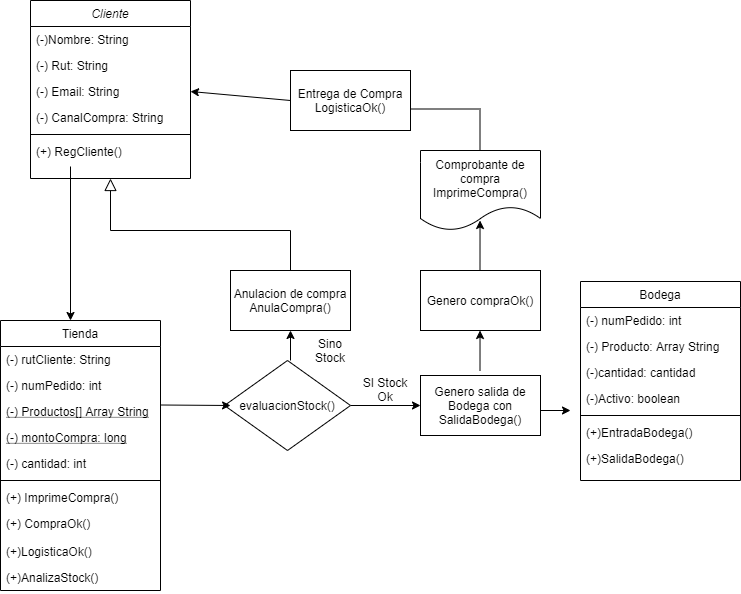

The diagram above was exported from draw.io. Its source (the exported page's mxGraphModel, read from the mxfile embedded in the PNG):
<mxGraphModel dx="852" dy="494" grid="1" gridSize="10" guides="1" tooltips="1" connect="1" arrows="1" fold="1" page="1" pageScale="1" pageWidth="827" pageHeight="1169" math="0" shadow="0">
  <root>
    <mxCell id="WIyWlLk6GJQsqaUBKTNV-0" />
    <mxCell id="WIyWlLk6GJQsqaUBKTNV-1" parent="WIyWlLk6GJQsqaUBKTNV-0" />
    <mxCell id="zkfFHV4jXpPFQw0GAbJ--0" value="Cliente" style="swimlane;fontStyle=2;align=center;verticalAlign=top;childLayout=stackLayout;horizontal=1;startSize=26;horizontalStack=0;resizeParent=1;resizeLast=0;collapsible=1;marginBottom=0;rounded=0;shadow=0;strokeWidth=1;" parent="WIyWlLk6GJQsqaUBKTNV-1" vertex="1">
      <mxGeometry x="80" y="60" width="160" height="178" as="geometry">
        <mxRectangle x="230" y="140" width="160" height="26" as="alternateBounds" />
      </mxGeometry>
    </mxCell>
    <mxCell id="zkfFHV4jXpPFQw0GAbJ--1" value="(-)Nombre: String" style="text;align=left;verticalAlign=top;spacingLeft=4;spacingRight=4;overflow=hidden;rotatable=0;points=[[0,0.5],[1,0.5]];portConstraint=eastwest;" parent="zkfFHV4jXpPFQw0GAbJ--0" vertex="1">
      <mxGeometry y="26" width="160" height="26" as="geometry" />
    </mxCell>
    <mxCell id="zkfFHV4jXpPFQw0GAbJ--2" value="(-) Rut: String" style="text;align=left;verticalAlign=top;spacingLeft=4;spacingRight=4;overflow=hidden;rotatable=0;points=[[0,0.5],[1,0.5]];portConstraint=eastwest;rounded=0;shadow=0;html=0;" parent="zkfFHV4jXpPFQw0GAbJ--0" vertex="1">
      <mxGeometry y="52" width="160" height="26" as="geometry" />
    </mxCell>
    <mxCell id="zkfFHV4jXpPFQw0GAbJ--3" value="(-) Email: String" style="text;align=left;verticalAlign=top;spacingLeft=4;spacingRight=4;overflow=hidden;rotatable=0;points=[[0,0.5],[1,0.5]];portConstraint=eastwest;rounded=0;shadow=0;html=0;" parent="zkfFHV4jXpPFQw0GAbJ--0" vertex="1">
      <mxGeometry y="78" width="160" height="26" as="geometry" />
    </mxCell>
    <mxCell id="kVNQdvCWKng1b9OUHPqY-29" value="(-) CanalCompra: String" style="text;align=left;verticalAlign=top;spacingLeft=4;spacingRight=4;overflow=hidden;rotatable=0;points=[[0,0.5],[1,0.5]];portConstraint=eastwest;rounded=0;shadow=0;html=0;" parent="zkfFHV4jXpPFQw0GAbJ--0" vertex="1">
      <mxGeometry y="104" width="160" height="26" as="geometry" />
    </mxCell>
    <mxCell id="zkfFHV4jXpPFQw0GAbJ--4" value="" style="line;html=1;strokeWidth=1;align=left;verticalAlign=middle;spacingTop=-1;spacingLeft=3;spacingRight=3;rotatable=0;labelPosition=right;points=[];portConstraint=eastwest;" parent="zkfFHV4jXpPFQw0GAbJ--0" vertex="1">
      <mxGeometry y="130" width="160" height="8" as="geometry" />
    </mxCell>
    <mxCell id="zkfFHV4jXpPFQw0GAbJ--5" value="(+) RegCliente()" style="text;align=left;verticalAlign=top;spacingLeft=4;spacingRight=4;overflow=hidden;rotatable=0;points=[[0,0.5],[1,0.5]];portConstraint=eastwest;" parent="zkfFHV4jXpPFQw0GAbJ--0" vertex="1">
      <mxGeometry y="138" width="160" height="26" as="geometry" />
    </mxCell>
    <mxCell id="zkfFHV4jXpPFQw0GAbJ--6" value="Tienda" style="swimlane;fontStyle=0;align=center;verticalAlign=top;childLayout=stackLayout;horizontal=1;startSize=26;horizontalStack=0;resizeParent=1;resizeLast=0;collapsible=1;marginBottom=0;rounded=0;shadow=0;strokeWidth=1;" parent="WIyWlLk6GJQsqaUBKTNV-1" vertex="1">
      <mxGeometry x="50" y="380" width="160" height="270" as="geometry">
        <mxRectangle x="130" y="380" width="160" height="26" as="alternateBounds" />
      </mxGeometry>
    </mxCell>
    <mxCell id="zkfFHV4jXpPFQw0GAbJ--7" value="(-) rutCliente: String" style="text;align=left;verticalAlign=top;spacingLeft=4;spacingRight=4;overflow=hidden;rotatable=0;points=[[0,0.5],[1,0.5]];portConstraint=eastwest;" parent="zkfFHV4jXpPFQw0GAbJ--6" vertex="1">
      <mxGeometry y="26" width="160" height="26" as="geometry" />
    </mxCell>
    <mxCell id="kVNQdvCWKng1b9OUHPqY-23" value="(-) numPedido: int" style="text;align=left;verticalAlign=top;spacingLeft=4;spacingRight=4;overflow=hidden;rotatable=0;points=[[0,0.5],[1,0.5]];portConstraint=eastwest;" parent="zkfFHV4jXpPFQw0GAbJ--6" vertex="1">
      <mxGeometry y="52" width="160" height="26" as="geometry" />
    </mxCell>
    <mxCell id="zkfFHV4jXpPFQw0GAbJ--10" value="(-) Productos[] Array String" style="text;align=left;verticalAlign=top;spacingLeft=4;spacingRight=4;overflow=hidden;rotatable=0;points=[[0,0.5],[1,0.5]];portConstraint=eastwest;fontStyle=4" parent="zkfFHV4jXpPFQw0GAbJ--6" vertex="1">
      <mxGeometry y="78" width="160" height="26" as="geometry" />
    </mxCell>
    <mxCell id="kVNQdvCWKng1b9OUHPqY-27" value="(-) montoCompra: long" style="text;align=left;verticalAlign=top;spacingLeft=4;spacingRight=4;overflow=hidden;rotatable=0;points=[[0,0.5],[1,0.5]];portConstraint=eastwest;fontStyle=4" parent="zkfFHV4jXpPFQw0GAbJ--6" vertex="1">
      <mxGeometry y="104" width="160" height="26" as="geometry" />
    </mxCell>
    <mxCell id="w2_AH1Fn3sPUVxf8AlKR-0" value="(-) cantidad: int" style="text;align=left;verticalAlign=top;spacingLeft=4;spacingRight=4;overflow=hidden;rotatable=0;points=[[0,0.5],[1,0.5]];portConstraint=eastwest;" vertex="1" parent="zkfFHV4jXpPFQw0GAbJ--6">
      <mxGeometry y="130" width="160" height="26" as="geometry" />
    </mxCell>
    <mxCell id="zkfFHV4jXpPFQw0GAbJ--9" value="" style="line;html=1;strokeWidth=1;align=left;verticalAlign=middle;spacingTop=-1;spacingLeft=3;spacingRight=3;rotatable=0;labelPosition=right;points=[];portConstraint=eastwest;" parent="zkfFHV4jXpPFQw0GAbJ--6" vertex="1">
      <mxGeometry y="156" width="160" height="8" as="geometry" />
    </mxCell>
    <mxCell id="kVNQdvCWKng1b9OUHPqY-14" value="(+) ImprimeCompra()" style="text;align=left;verticalAlign=top;spacingLeft=4;spacingRight=4;overflow=hidden;rotatable=0;points=[[0,0.5],[1,0.5]];portConstraint=eastwest;" parent="zkfFHV4jXpPFQw0GAbJ--6" vertex="1">
      <mxGeometry y="164" width="160" height="26" as="geometry" />
    </mxCell>
    <mxCell id="zkfFHV4jXpPFQw0GAbJ--11" value="(+) CompraOk()" style="text;align=left;verticalAlign=top;spacingLeft=4;spacingRight=4;overflow=hidden;rotatable=0;points=[[0,0.5],[1,0.5]];portConstraint=eastwest;" parent="zkfFHV4jXpPFQw0GAbJ--6" vertex="1">
      <mxGeometry y="190" width="160" height="28" as="geometry" />
    </mxCell>
    <mxCell id="kVNQdvCWKng1b9OUHPqY-25" value="(+)LogisticaOk()" style="text;align=left;verticalAlign=top;spacingLeft=4;spacingRight=4;overflow=hidden;rotatable=0;points=[[0,0.5],[1,0.5]];portConstraint=eastwest;" parent="zkfFHV4jXpPFQw0GAbJ--6" vertex="1">
      <mxGeometry y="218" width="160" height="26" as="geometry" />
    </mxCell>
    <mxCell id="kVNQdvCWKng1b9OUHPqY-26" value="(+)AnalizaStock()" style="text;align=left;verticalAlign=top;spacingLeft=4;spacingRight=4;overflow=hidden;rotatable=0;points=[[0,0.5],[1,0.5]];portConstraint=eastwest;" parent="zkfFHV4jXpPFQw0GAbJ--6" vertex="1">
      <mxGeometry y="244" width="160" height="26" as="geometry" />
    </mxCell>
    <mxCell id="zkfFHV4jXpPFQw0GAbJ--16" value="" style="endArrow=block;endSize=10;endFill=0;shadow=0;strokeWidth=1;rounded=0;edgeStyle=elbowEdgeStyle;elbow=vertical;exitX=0.5;exitY=0;exitDx=0;exitDy=0;" parent="WIyWlLk6GJQsqaUBKTNV-1" source="kVNQdvCWKng1b9OUHPqY-22" target="zkfFHV4jXpPFQw0GAbJ--0" edge="1">
      <mxGeometry width="160" relative="1" as="geometry">
        <mxPoint x="340" y="320" as="sourcePoint" />
        <mxPoint x="170" y="251" as="targetPoint" />
        <Array as="points">
          <mxPoint x="340" y="290" />
          <mxPoint x="300" y="290" />
          <mxPoint x="190" y="260" />
          <mxPoint x="230" y="290" />
          <mxPoint x="340" y="370" />
          <mxPoint x="160" y="289" />
        </Array>
      </mxGeometry>
    </mxCell>
    <mxCell id="zkfFHV4jXpPFQw0GAbJ--17" value="Bodega" style="swimlane;fontStyle=0;align=center;verticalAlign=top;childLayout=stackLayout;horizontal=1;startSize=26;horizontalStack=0;resizeParent=1;resizeLast=0;collapsible=1;marginBottom=0;rounded=0;shadow=0;strokeWidth=1;" parent="WIyWlLk6GJQsqaUBKTNV-1" vertex="1">
      <mxGeometry x="630" y="341" width="160" height="199" as="geometry">
        <mxRectangle x="550" y="140" width="160" height="26" as="alternateBounds" />
      </mxGeometry>
    </mxCell>
    <mxCell id="zkfFHV4jXpPFQw0GAbJ--18" value="(-) numPedido: int" style="text;align=left;verticalAlign=top;spacingLeft=4;spacingRight=4;overflow=hidden;rotatable=0;points=[[0,0.5],[1,0.5]];portConstraint=eastwest;" parent="zkfFHV4jXpPFQw0GAbJ--17" vertex="1">
      <mxGeometry y="26" width="160" height="26" as="geometry" />
    </mxCell>
    <mxCell id="zkfFHV4jXpPFQw0GAbJ--19" value="(-) Producto: Array String" style="text;align=left;verticalAlign=top;spacingLeft=4;spacingRight=4;overflow=hidden;rotatable=0;points=[[0,0.5],[1,0.5]];portConstraint=eastwest;rounded=0;shadow=0;html=0;" parent="zkfFHV4jXpPFQw0GAbJ--17" vertex="1">
      <mxGeometry y="52" width="160" height="26" as="geometry" />
    </mxCell>
    <mxCell id="zkfFHV4jXpPFQw0GAbJ--20" value="(-)cantidad: cantidad" style="text;align=left;verticalAlign=top;spacingLeft=4;spacingRight=4;overflow=hidden;rotatable=0;points=[[0,0.5],[1,0.5]];portConstraint=eastwest;rounded=0;shadow=0;html=0;" parent="zkfFHV4jXpPFQw0GAbJ--17" vertex="1">
      <mxGeometry y="78" width="160" height="26" as="geometry" />
    </mxCell>
    <mxCell id="zkfFHV4jXpPFQw0GAbJ--21" value="(-)Activo: boolean" style="text;align=left;verticalAlign=top;spacingLeft=4;spacingRight=4;overflow=hidden;rotatable=0;points=[[0,0.5],[1,0.5]];portConstraint=eastwest;rounded=0;shadow=0;html=0;" parent="zkfFHV4jXpPFQw0GAbJ--17" vertex="1">
      <mxGeometry y="104" width="160" height="26" as="geometry" />
    </mxCell>
    <mxCell id="zkfFHV4jXpPFQw0GAbJ--23" value="" style="line;html=1;strokeWidth=1;align=left;verticalAlign=middle;spacingTop=-1;spacingLeft=3;spacingRight=3;rotatable=0;labelPosition=right;points=[];portConstraint=eastwest;" parent="zkfFHV4jXpPFQw0GAbJ--17" vertex="1">
      <mxGeometry y="130" width="160" height="8" as="geometry" />
    </mxCell>
    <mxCell id="zkfFHV4jXpPFQw0GAbJ--24" value="(+)EntradaBodega()" style="text;align=left;verticalAlign=top;spacingLeft=4;spacingRight=4;overflow=hidden;rotatable=0;points=[[0,0.5],[1,0.5]];portConstraint=eastwest;" parent="zkfFHV4jXpPFQw0GAbJ--17" vertex="1">
      <mxGeometry y="138" width="160" height="26" as="geometry" />
    </mxCell>
    <mxCell id="zkfFHV4jXpPFQw0GAbJ--25" value="(+)SalidaBodega()" style="text;align=left;verticalAlign=top;spacingLeft=4;spacingRight=4;overflow=hidden;rotatable=0;points=[[0,0.5],[1,0.5]];portConstraint=eastwest;" parent="zkfFHV4jXpPFQw0GAbJ--17" vertex="1">
      <mxGeometry y="164" width="160" height="26" as="geometry" />
    </mxCell>
    <mxCell id="kVNQdvCWKng1b9OUHPqY-2" value="" style="endArrow=classic;html=1;exitX=0.25;exitY=1.077;exitDx=0;exitDy=0;exitPerimeter=0;" parent="WIyWlLk6GJQsqaUBKTNV-1" source="zkfFHV4jXpPFQw0GAbJ--5" edge="1">
      <mxGeometry width="50" height="50" relative="1" as="geometry">
        <mxPoint x="120" y="330" as="sourcePoint" />
        <mxPoint x="120" y="380" as="targetPoint" />
      </mxGeometry>
    </mxCell>
    <mxCell id="kVNQdvCWKng1b9OUHPqY-6" style="edgeStyle=orthogonalEdgeStyle;rounded=0;orthogonalLoop=1;jettySize=auto;html=1;" parent="WIyWlLk6GJQsqaUBKTNV-1" source="kVNQdvCWKng1b9OUHPqY-3" edge="1">
      <mxGeometry relative="1" as="geometry">
        <mxPoint x="470" y="465" as="targetPoint" />
      </mxGeometry>
    </mxCell>
    <mxCell id="kVNQdvCWKng1b9OUHPqY-3" value="evaluacionStock()" style="rhombus;whiteSpace=wrap;html=1;" parent="WIyWlLk6GJQsqaUBKTNV-1" vertex="1">
      <mxGeometry x="274" y="420" width="126" height="90" as="geometry" />
    </mxCell>
    <mxCell id="kVNQdvCWKng1b9OUHPqY-5" value="" style="endArrow=classic;html=1;entryX=0.048;entryY=0.5;entryDx=0;entryDy=0;entryPerimeter=0;" parent="WIyWlLk6GJQsqaUBKTNV-1" target="kVNQdvCWKng1b9OUHPqY-3" edge="1">
      <mxGeometry width="50" height="50" relative="1" as="geometry">
        <mxPoint x="210" y="464.5" as="sourcePoint" />
        <mxPoint x="270" y="465" as="targetPoint" />
      </mxGeometry>
    </mxCell>
    <mxCell id="kVNQdvCWKng1b9OUHPqY-7" value="SI Stock Ok" style="text;html=1;strokeColor=none;fillColor=none;align=center;verticalAlign=middle;whiteSpace=wrap;rounded=0;" parent="WIyWlLk6GJQsqaUBKTNV-1" vertex="1">
      <mxGeometry x="410" y="439" width="50" height="20" as="geometry" />
    </mxCell>
    <mxCell id="kVNQdvCWKng1b9OUHPqY-8" value="Genero salida de Bodega con SalidaBodega()" style="rounded=0;whiteSpace=wrap;html=1;" parent="WIyWlLk6GJQsqaUBKTNV-1" vertex="1">
      <mxGeometry x="470" y="435" width="120" height="60" as="geometry" />
    </mxCell>
    <mxCell id="kVNQdvCWKng1b9OUHPqY-9" value="" style="endArrow=classic;html=1;" parent="WIyWlLk6GJQsqaUBKTNV-1" edge="1">
      <mxGeometry width="50" height="50" relative="1" as="geometry">
        <mxPoint x="590" y="470" as="sourcePoint" />
        <mxPoint x="620" y="470" as="targetPoint" />
      </mxGeometry>
    </mxCell>
    <mxCell id="kVNQdvCWKng1b9OUHPqY-10" value="" style="endArrow=classic;html=1;entryX=0.496;entryY=1;entryDx=0;entryDy=0;entryPerimeter=0;" parent="WIyWlLk6GJQsqaUBKTNV-1" target="kVNQdvCWKng1b9OUHPqY-11" edge="1">
      <mxGeometry width="50" height="50" relative="1" as="geometry">
        <mxPoint x="529.5" y="430" as="sourcePoint" />
        <mxPoint x="529.5" y="400" as="targetPoint" />
      </mxGeometry>
    </mxCell>
    <mxCell id="kVNQdvCWKng1b9OUHPqY-11" value="Genero compraOk()" style="rounded=0;whiteSpace=wrap;html=1;" parent="WIyWlLk6GJQsqaUBKTNV-1" vertex="1">
      <mxGeometry x="470" y="330" width="120" height="60" as="geometry" />
    </mxCell>
    <mxCell id="kVNQdvCWKng1b9OUHPqY-12" value="Comprobante de compra ImprimeCompra()" style="shape=document;whiteSpace=wrap;html=1;boundedLbl=1;" parent="WIyWlLk6GJQsqaUBKTNV-1" vertex="1">
      <mxGeometry x="470" y="210" width="120" height="80" as="geometry" />
    </mxCell>
    <mxCell id="kVNQdvCWKng1b9OUHPqY-13" value="" style="endArrow=classic;html=1;entryX=0.496;entryY=0.875;entryDx=0;entryDy=0;entryPerimeter=0;" parent="WIyWlLk6GJQsqaUBKTNV-1" target="kVNQdvCWKng1b9OUHPqY-12" edge="1">
      <mxGeometry width="50" height="50" relative="1" as="geometry">
        <mxPoint x="529.5" y="330" as="sourcePoint" />
        <mxPoint x="529.5" y="290" as="targetPoint" />
      </mxGeometry>
    </mxCell>
    <mxCell id="kVNQdvCWKng1b9OUHPqY-15" value="" style="endArrow=none;html=1;" parent="WIyWlLk6GJQsqaUBKTNV-1" edge="1">
      <mxGeometry width="50" height="50" relative="1" as="geometry">
        <mxPoint x="460" y="168.5" as="sourcePoint" />
        <mxPoint x="530" y="168.5" as="targetPoint" />
      </mxGeometry>
    </mxCell>
    <mxCell id="kVNQdvCWKng1b9OUHPqY-17" value="" style="endArrow=none;html=1;" parent="WIyWlLk6GJQsqaUBKTNV-1" edge="1">
      <mxGeometry width="50" height="50" relative="1" as="geometry">
        <mxPoint x="529.5" y="210" as="sourcePoint" />
        <mxPoint x="529.5" y="170" as="targetPoint" />
      </mxGeometry>
    </mxCell>
    <mxCell id="kVNQdvCWKng1b9OUHPqY-18" value="Entrega de Compra&lt;br&gt;LogisticaOk()" style="rounded=0;whiteSpace=wrap;html=1;" parent="WIyWlLk6GJQsqaUBKTNV-1" vertex="1">
      <mxGeometry x="340" y="130" width="120" height="60" as="geometry" />
    </mxCell>
    <mxCell id="kVNQdvCWKng1b9OUHPqY-19" value="" style="endArrow=classic;html=1;" parent="WIyWlLk6GJQsqaUBKTNV-1" edge="1">
      <mxGeometry width="50" height="50" relative="1" as="geometry">
        <mxPoint x="340" y="420" as="sourcePoint" />
        <mxPoint x="340" y="390" as="targetPoint" />
      </mxGeometry>
    </mxCell>
    <mxCell id="kVNQdvCWKng1b9OUHPqY-20" value="Sino Stock" style="text;html=1;strokeColor=none;fillColor=none;align=center;verticalAlign=middle;whiteSpace=wrap;rounded=0;" parent="WIyWlLk6GJQsqaUBKTNV-1" vertex="1">
      <mxGeometry x="360" y="400" width="40" height="20" as="geometry" />
    </mxCell>
    <mxCell id="kVNQdvCWKng1b9OUHPqY-22" value="Anulacion de compra&lt;br&gt;AnulaCompra()" style="rounded=0;whiteSpace=wrap;html=1;" parent="WIyWlLk6GJQsqaUBKTNV-1" vertex="1">
      <mxGeometry x="280" y="330" width="120" height="60" as="geometry" />
    </mxCell>
    <mxCell id="kVNQdvCWKng1b9OUHPqY-24" value="" style="endArrow=classic;html=1;exitX=0;exitY=0.5;exitDx=0;exitDy=0;entryX=1;entryY=0.5;entryDx=0;entryDy=0;" parent="WIyWlLk6GJQsqaUBKTNV-1" source="kVNQdvCWKng1b9OUHPqY-18" target="zkfFHV4jXpPFQw0GAbJ--3" edge="1">
      <mxGeometry width="50" height="50" relative="1" as="geometry">
        <mxPoint x="324" y="159.5" as="sourcePoint" />
        <mxPoint x="260" y="158" as="targetPoint" />
      </mxGeometry>
    </mxCell>
  </root>
</mxGraphModel>